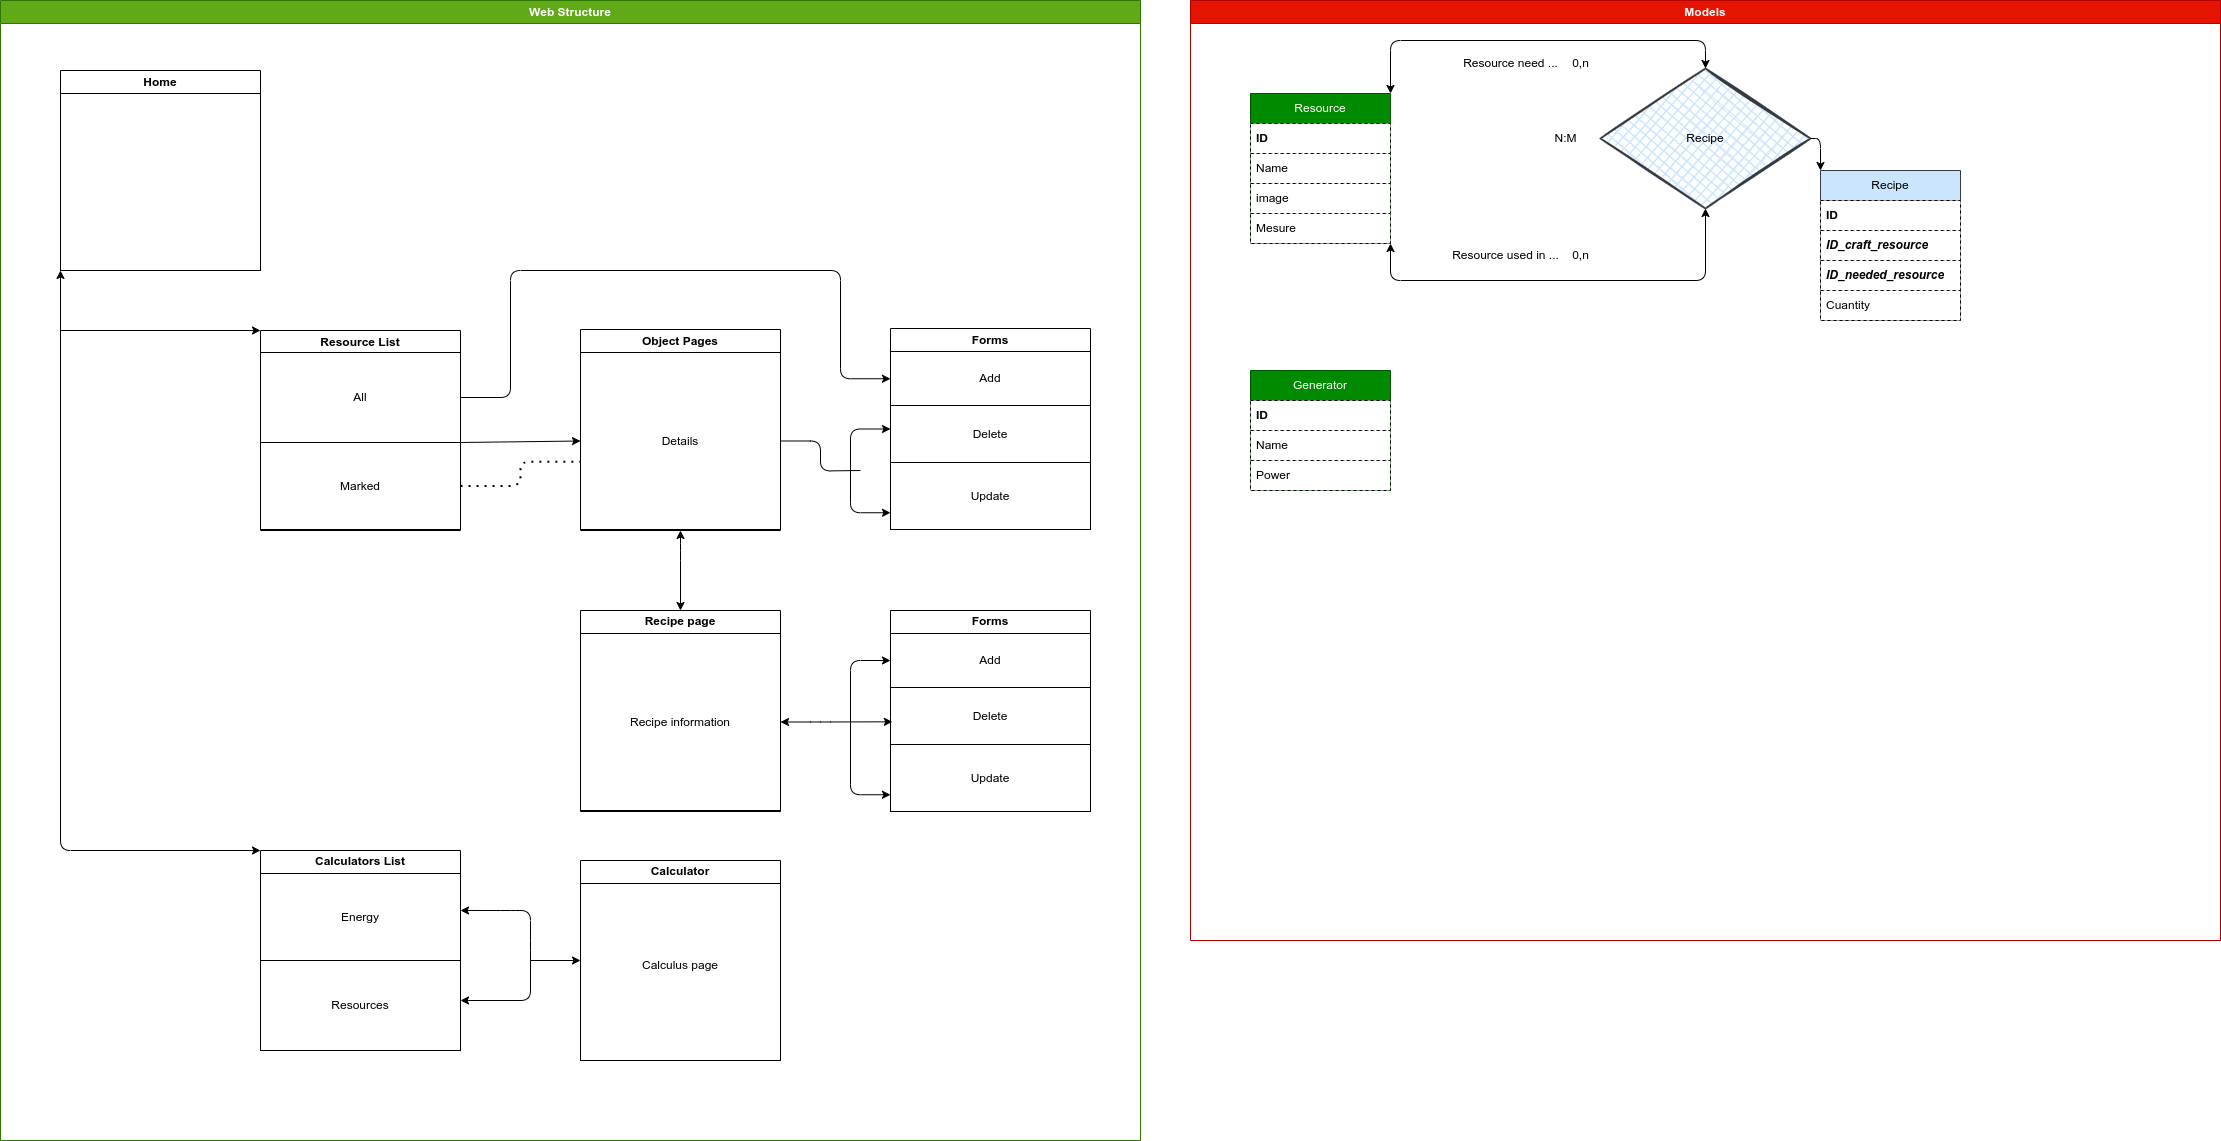

The diagram above was exported from draw.io. Its source (the exported page's mxGraphModel, read from the mxfile embedded in the PNG):
<mxGraphModel dx="1908" dy="1870" grid="1" gridSize="10" guides="1" tooltips="1" connect="1" arrows="1" fold="1" page="1" pageScale="1" pageWidth="850" pageHeight="1100" math="0" shadow="0">
  <root>
    <mxCell id="0" />
    <mxCell id="1" parent="0" />
    <mxCell id="47" value="Web Structure" style="swimlane;whiteSpace=wrap;html=1;fillColor=#60a917;fontColor=#ffffff;strokeColor=#2D7600;fillStyle=auto;gradientColor=none;swimlaneFillColor=default;" parent="1" vertex="1">
      <mxGeometry x="850" y="80" width="1140" height="1140" as="geometry" />
    </mxCell>
    <mxCell id="2" value="Home" style="swimlane;whiteSpace=wrap;html=1;" parent="47" vertex="1">
      <mxGeometry x="60" y="70" width="200" height="200" as="geometry" />
    </mxCell>
    <mxCell id="48" value="" style="rounded=0;whiteSpace=wrap;html=1;" parent="2" vertex="1">
      <mxGeometry y="23" width="200" height="177" as="geometry" />
    </mxCell>
    <mxCell id="3" value="Resource List" style="swimlane;whiteSpace=wrap;html=1;" parent="47" vertex="1">
      <mxGeometry x="260" y="330" width="200" height="200" as="geometry" />
    </mxCell>
    <mxCell id="45" value="All" style="rounded=0;whiteSpace=wrap;html=1;" parent="3" vertex="1">
      <mxGeometry y="22" width="200" height="90" as="geometry" />
    </mxCell>
    <mxCell id="46" value="Marked" style="rounded=0;whiteSpace=wrap;html=1;" parent="3" vertex="1">
      <mxGeometry y="112" width="200" height="87" as="geometry" />
    </mxCell>
    <mxCell id="4" value="Calculators List" style="swimlane;whiteSpace=wrap;html=1;" parent="47" vertex="1">
      <mxGeometry x="260" y="850" width="200" height="200" as="geometry" />
    </mxCell>
    <mxCell id="6" value="" style="endArrow=classic;startArrow=classic;html=1;exitX=0;exitY=1;exitDx=0;exitDy=0;entryX=0;entryY=0;entryDx=0;entryDy=0;" parent="47" source="2" target="4" edge="1">
      <mxGeometry width="50" height="50" relative="1" as="geometry">
        <mxPoint x="60" y="600" as="sourcePoint" />
        <mxPoint x="610" y="810" as="targetPoint" />
        <Array as="points">
          <mxPoint x="60" y="850" />
        </Array>
      </mxGeometry>
    </mxCell>
    <mxCell id="7" value="" style="endArrow=classic;html=1;entryX=0;entryY=0;entryDx=0;entryDy=0;" parent="47" target="3" edge="1">
      <mxGeometry width="50" height="50" relative="1" as="geometry">
        <mxPoint x="60" y="330" as="sourcePoint" />
        <mxPoint x="610" y="480" as="targetPoint" />
      </mxGeometry>
    </mxCell>
    <mxCell id="10" value="Energy" style="rounded=0;whiteSpace=wrap;html=1;" parent="47" vertex="1">
      <mxGeometry x="260" y="873" width="200" height="87" as="geometry" />
    </mxCell>
    <mxCell id="17" value="Resources" style="rounded=0;whiteSpace=wrap;html=1;" parent="47" vertex="1">
      <mxGeometry x="260" y="960" width="200" height="90" as="geometry" />
    </mxCell>
    <mxCell id="29" value="Forms" style="swimlane;whiteSpace=wrap;html=1;" parent="47" vertex="1">
      <mxGeometry x="890" y="328" width="200" height="201" as="geometry" />
    </mxCell>
    <mxCell id="34" value="Add" style="rounded=0;whiteSpace=wrap;html=1;" parent="29" vertex="1">
      <mxGeometry y="23" width="200" height="54" as="geometry" />
    </mxCell>
    <mxCell id="33" value="Delete" style="rounded=0;whiteSpace=wrap;html=1;" parent="29" vertex="1">
      <mxGeometry y="77" width="200" height="57" as="geometry" />
    </mxCell>
    <mxCell id="32" value="Update" style="rounded=0;whiteSpace=wrap;html=1;" parent="29" vertex="1">
      <mxGeometry y="134" width="200" height="67" as="geometry" />
    </mxCell>
    <mxCell id="120" value="" style="endArrow=classic;startArrow=classic;html=1;entryX=0;entryY=0.5;entryDx=0;entryDy=0;exitX=0;exitY=0.75;exitDx=0;exitDy=0;edgeStyle=orthogonalEdgeStyle;" parent="29" source="32" target="29" edge="1">
      <mxGeometry width="50" height="50" relative="1" as="geometry">
        <mxPoint x="-110" y="282" as="sourcePoint" />
        <mxPoint x="-60" y="232" as="targetPoint" />
        <Array as="points">
          <mxPoint x="-40" y="184" />
          <mxPoint x="-40" y="100" />
        </Array>
      </mxGeometry>
    </mxCell>
    <mxCell id="35" value="Object Pages" style="swimlane;whiteSpace=wrap;html=1;" parent="47" vertex="1">
      <mxGeometry x="580" y="329" width="200" height="201" as="geometry" />
    </mxCell>
    <mxCell id="18" value="Details" style="rounded=0;whiteSpace=wrap;html=1;" parent="35" vertex="1">
      <mxGeometry y="23" width="200" height="177" as="geometry" />
    </mxCell>
    <mxCell id="40" value="Calculator" style="swimlane;whiteSpace=wrap;html=1;" parent="47" vertex="1">
      <mxGeometry x="580" y="860" width="200" height="200" as="geometry" />
    </mxCell>
    <mxCell id="49" value="Calculus page&lt;div&gt;&lt;br&gt;&lt;/div&gt;" style="rounded=0;whiteSpace=wrap;html=1;" parent="40" vertex="1">
      <mxGeometry y="23" width="200" height="177" as="geometry" />
    </mxCell>
    <mxCell id="42" value="" style="endArrow=classic;html=1;entryX=0;entryY=0.5;entryDx=0;entryDy=0;" parent="47" target="40" edge="1">
      <mxGeometry width="50" height="50" relative="1" as="geometry">
        <mxPoint x="530" y="960" as="sourcePoint" />
        <mxPoint x="770" y="840" as="targetPoint" />
      </mxGeometry>
    </mxCell>
    <mxCell id="44" value="" style="endArrow=classic;startArrow=classic;html=1;exitX=1;exitY=0.75;exitDx=0;exitDy=0;entryX=1;entryY=0.425;entryDx=0;entryDy=0;entryPerimeter=0;" parent="47" source="4" target="10" edge="1">
      <mxGeometry width="50" height="50" relative="1" as="geometry">
        <mxPoint x="630" y="970" as="sourcePoint" />
        <mxPoint x="470" y="920" as="targetPoint" />
        <Array as="points">
          <mxPoint x="530" y="1000" />
          <mxPoint x="530" y="950" />
          <mxPoint x="530" y="910" />
          <mxPoint x="510" y="910" />
        </Array>
      </mxGeometry>
    </mxCell>
    <mxCell id="115" value="" style="endArrow=classic;html=1;exitX=1;exitY=0;exitDx=0;exitDy=0;entryX=0;entryY=0.5;entryDx=0;entryDy=0;" parent="47" source="46" target="18" edge="1">
      <mxGeometry width="50" height="50" relative="1" as="geometry">
        <mxPoint x="540" y="460" as="sourcePoint" />
        <mxPoint x="590" y="410" as="targetPoint" />
      </mxGeometry>
    </mxCell>
    <mxCell id="122" value="" style="endArrow=classic;html=1;exitX=1;exitY=0.5;exitDx=0;exitDy=0;edgeStyle=orthogonalEdgeStyle;entryX=0;entryY=0.25;entryDx=0;entryDy=0;" parent="47" source="45" target="29" edge="1">
      <mxGeometry width="50" height="50" relative="1" as="geometry">
        <mxPoint x="470" y="540" as="sourcePoint" />
        <mxPoint x="850" y="380" as="targetPoint" />
        <Array as="points">
          <mxPoint x="510" y="397" />
          <mxPoint x="510" y="270" />
          <mxPoint x="840" y="270" />
          <mxPoint x="840" y="378" />
        </Array>
      </mxGeometry>
    </mxCell>
    <mxCell id="123" value="" style="endArrow=none;dashed=1;html=1;dashPattern=1 3;strokeWidth=2;exitX=1;exitY=0.5;exitDx=0;exitDy=0;entryX=-0.001;entryY=0.617;entryDx=0;entryDy=0;edgeStyle=orthogonalEdgeStyle;entryPerimeter=0;" parent="47" source="46" target="18" edge="1">
      <mxGeometry width="50" height="50" relative="1" as="geometry">
        <mxPoint x="910" y="700" as="sourcePoint" />
        <mxPoint x="960" y="650" as="targetPoint" />
      </mxGeometry>
    </mxCell>
    <mxCell id="124" value="Forms" style="swimlane;whiteSpace=wrap;html=1;" parent="47" vertex="1">
      <mxGeometry x="890" y="610" width="200" height="201" as="geometry" />
    </mxCell>
    <mxCell id="125" value="Add" style="rounded=0;whiteSpace=wrap;html=1;" parent="124" vertex="1">
      <mxGeometry y="23" width="200" height="54" as="geometry" />
    </mxCell>
    <mxCell id="126" value="Delete" style="rounded=0;whiteSpace=wrap;html=1;" parent="124" vertex="1">
      <mxGeometry y="77" width="200" height="57" as="geometry" />
    </mxCell>
    <mxCell id="127" value="Update" style="rounded=0;whiteSpace=wrap;html=1;" parent="124" vertex="1">
      <mxGeometry y="134" width="200" height="67" as="geometry" />
    </mxCell>
    <mxCell id="128" value="" style="endArrow=classic;startArrow=classic;html=1;entryX=0;entryY=0.5;entryDx=0;entryDy=0;exitX=0;exitY=0.75;exitDx=0;exitDy=0;edgeStyle=orthogonalEdgeStyle;" parent="124" source="127" target="125" edge="1">
      <mxGeometry width="50" height="50" relative="1" as="geometry">
        <mxPoint x="-110" y="282" as="sourcePoint" />
        <mxPoint x="-60" y="232" as="targetPoint" />
        <Array as="points">
          <mxPoint x="-40" y="184" />
          <mxPoint x="-40" y="50" />
        </Array>
      </mxGeometry>
    </mxCell>
    <mxCell id="129" value="Recipe page" style="swimlane;whiteSpace=wrap;html=1;" parent="47" vertex="1">
      <mxGeometry x="580" y="610" width="200" height="201" as="geometry" />
    </mxCell>
    <mxCell id="130" value="Recipe information" style="rounded=0;whiteSpace=wrap;html=1;" parent="129" vertex="1">
      <mxGeometry y="23" width="200" height="177" as="geometry" />
    </mxCell>
    <mxCell id="131" value="" style="endArrow=classic;startArrow=classic;html=1;entryX=0.009;entryY=0.602;entryDx=0;entryDy=0;exitX=1;exitY=0.5;exitDx=0;exitDy=0;edgeStyle=orthogonalEdgeStyle;entryPerimeter=0;" parent="47" source="130" target="126" edge="1">
      <mxGeometry width="50" height="50" relative="1" as="geometry">
        <mxPoint x="900" y="804" as="sourcePoint" />
        <mxPoint x="900" y="670" as="targetPoint" />
        <Array as="points">
          <mxPoint x="820" y="721" />
          <mxPoint x="820" y="721" />
        </Array>
      </mxGeometry>
    </mxCell>
    <mxCell id="132" value="" style="endArrow=classic;startArrow=classic;html=1;edgeStyle=orthogonalEdgeStyle;exitX=0.5;exitY=0;exitDx=0;exitDy=0;entryX=0.5;entryY=1;entryDx=0;entryDy=0;" parent="47" source="129" target="35" edge="1">
      <mxGeometry width="50" height="50" relative="1" as="geometry">
        <mxPoint x="740" y="590" as="sourcePoint" />
        <mxPoint x="670" y="530" as="targetPoint" />
        <Array as="points">
          <mxPoint x="680" y="550" />
          <mxPoint x="680" y="550" />
        </Array>
      </mxGeometry>
    </mxCell>
    <mxCell id="75" value="Models" style="swimlane;whiteSpace=wrap;html=1;fillStyle=auto;fillColor=#e51400;strokeColor=#B20000;fontColor=#ffffff;swimlaneFillColor=default;" parent="1" vertex="1">
      <mxGeometry x="2040" y="80" width="1030" height="940" as="geometry" />
    </mxCell>
    <mxCell id="77" value="Resource" style="swimlane;fontStyle=0;childLayout=stackLayout;horizontal=1;startSize=30;horizontalStack=0;resizeParent=1;resizeParentMax=0;resizeLast=0;collapsible=1;marginBottom=0;whiteSpace=wrap;html=1;fillColor=#008a00;fontColor=#ffffff;strokeColor=#005700;" parent="75" vertex="1">
      <mxGeometry x="60" y="93" width="140" height="150" as="geometry" />
    </mxCell>
    <mxCell id="79" value="&lt;b&gt;ID&lt;/b&gt;" style="text;strokeColor=default;fillColor=default;align=left;verticalAlign=middle;spacingLeft=4;spacingRight=4;overflow=hidden;points=[[0,0.5],[1,0.5]];portConstraint=eastwest;rotatable=0;whiteSpace=wrap;html=1;dashed=1;" parent="77" vertex="1">
      <mxGeometry y="30" width="140" height="30" as="geometry" />
    </mxCell>
    <mxCell id="78" value="Name" style="text;strokeColor=default;fillColor=default;align=left;verticalAlign=middle;spacingLeft=4;spacingRight=4;overflow=hidden;points=[[0,0.5],[1,0.5]];portConstraint=eastwest;rotatable=0;whiteSpace=wrap;html=1;dashed=1;" parent="77" vertex="1">
      <mxGeometry y="60" width="140" height="30" as="geometry" />
    </mxCell>
    <mxCell id="119" value="image" style="text;strokeColor=default;fillColor=default;align=left;verticalAlign=middle;spacingLeft=4;spacingRight=4;overflow=hidden;points=[[0,0.5],[1,0.5]];portConstraint=eastwest;rotatable=0;whiteSpace=wrap;html=1;dashed=1;" parent="77" vertex="1">
      <mxGeometry y="90" width="140" height="30" as="geometry" />
    </mxCell>
    <mxCell id="80" value="Mesure" style="text;strokeColor=default;fillColor=default;align=left;verticalAlign=middle;spacingLeft=4;spacingRight=4;overflow=hidden;points=[[0,0.5],[1,0.5]];portConstraint=eastwest;rotatable=0;whiteSpace=wrap;html=1;dashed=1;" parent="77" vertex="1">
      <mxGeometry y="120" width="140" height="30" as="geometry" />
    </mxCell>
    <mxCell id="89" value="Recipe" style="rhombus;whiteSpace=wrap;html=1;strokeWidth=2;fillWeight=-1;hachureGap=8;fillStyle=cross-hatch;fillColor=#cce5ff;sketch=1;strokeColor=#36393d;" parent="75" vertex="1">
      <mxGeometry x="410" y="68" width="210" height="140" as="geometry" />
    </mxCell>
    <mxCell id="95" value="Recipe" style="swimlane;fontStyle=0;childLayout=stackLayout;horizontal=1;startSize=30;horizontalStack=0;resizeParent=1;resizeParentMax=0;resizeLast=0;collapsible=1;marginBottom=0;whiteSpace=wrap;html=1;fillColor=#cce5ff;strokeColor=#36393d;" parent="75" vertex="1">
      <mxGeometry x="630" y="170" width="140" height="150" as="geometry" />
    </mxCell>
    <mxCell id="96" value="&lt;b&gt;ID&lt;/b&gt;" style="text;strokeColor=default;fillColor=default;align=left;verticalAlign=middle;spacingLeft=4;spacingRight=4;overflow=hidden;points=[[0,0.5],[1,0.5]];portConstraint=eastwest;rotatable=0;whiteSpace=wrap;html=1;dashed=1;" parent="95" vertex="1">
      <mxGeometry y="30" width="140" height="30" as="geometry" />
    </mxCell>
    <mxCell id="97" value="&lt;i&gt;&lt;b&gt;ID_craft_resource&lt;/b&gt;&lt;/i&gt;" style="text;strokeColor=default;fillColor=default;align=left;verticalAlign=middle;spacingLeft=4;spacingRight=4;overflow=hidden;points=[[0,0.5],[1,0.5]];portConstraint=eastwest;rotatable=0;whiteSpace=wrap;html=1;dashed=1;" parent="95" vertex="1">
      <mxGeometry y="60" width="140" height="30" as="geometry" />
    </mxCell>
    <mxCell id="98" value="&lt;i&gt;&lt;b&gt;ID_needed_resource&lt;/b&gt;&lt;/i&gt;" style="text;strokeColor=default;fillColor=default;align=left;verticalAlign=middle;spacingLeft=4;spacingRight=4;overflow=hidden;points=[[0,0.5],[1,0.5]];portConstraint=eastwest;rotatable=0;whiteSpace=wrap;html=1;dashed=1;" parent="95" vertex="1">
      <mxGeometry y="90" width="140" height="30" as="geometry" />
    </mxCell>
    <mxCell id="99" value="Cuantity" style="text;strokeColor=default;fillColor=default;align=left;verticalAlign=middle;spacingLeft=4;spacingRight=4;overflow=hidden;points=[[0,0.5],[1,0.5]];portConstraint=eastwest;rotatable=0;whiteSpace=wrap;html=1;dashed=1;" parent="95" vertex="1">
      <mxGeometry y="120" width="140" height="30" as="geometry" />
    </mxCell>
    <mxCell id="100" value="" style="endArrow=classic;startArrow=classic;html=1;edgeStyle=orthogonalEdgeStyle;entryX=0.5;entryY=1;entryDx=0;entryDy=0;exitX=1;exitY=1;exitDx=0;exitDy=0;" parent="75" source="77" target="89" edge="1">
      <mxGeometry width="50" height="50" relative="1" as="geometry">
        <mxPoint x="260" y="138" as="sourcePoint" />
        <mxPoint x="350" y="220" as="targetPoint" />
        <Array as="points">
          <mxPoint x="200" y="280" />
          <mxPoint x="515" y="280" />
        </Array>
      </mxGeometry>
    </mxCell>
    <mxCell id="101" value="" style="endArrow=classic;startArrow=classic;html=1;edgeStyle=orthogonalEdgeStyle;entryX=0.5;entryY=0;entryDx=0;entryDy=0;exitX=1;exitY=0;exitDx=0;exitDy=0;" parent="75" source="77" target="89" edge="1">
      <mxGeometry width="50" height="50" relative="1" as="geometry">
        <mxPoint x="240" y="160" as="sourcePoint" />
        <mxPoint x="525" y="218" as="targetPoint" />
        <Array as="points">
          <mxPoint x="200" y="40" />
          <mxPoint x="515" y="40" />
        </Array>
      </mxGeometry>
    </mxCell>
    <mxCell id="105" value="&lt;font style=&quot;color: light-dark(rgb(0, 0, 0), rgb(255, 102, 255));&quot;&gt;Resource used in ...&lt;/font&gt;" style="text;html=1;align=center;verticalAlign=middle;resizable=0;points=[];autosize=1;strokeColor=none;fillColor=none;fontColor=light-dark(default, #1eff00);" parent="75" vertex="1">
      <mxGeometry x="250" y="240" width="130" height="30" as="geometry" />
    </mxCell>
    <mxCell id="107" value="" style="endArrow=classic;html=1;entryX=0;entryY=0;entryDx=0;entryDy=0;exitX=1;exitY=0.5;exitDx=0;exitDy=0;edgeStyle=orthogonalEdgeStyle;" parent="75" source="89" target="95" edge="1">
      <mxGeometry width="50" height="50" relative="1" as="geometry">
        <mxPoint x="390" y="270" as="sourcePoint" />
        <mxPoint x="440" y="220" as="targetPoint" />
      </mxGeometry>
    </mxCell>
    <mxCell id="109" value="&lt;font style=&quot;color: light-dark(rgb(0, 0, 0), rgb(255, 0, 0));&quot;&gt;0,n&lt;/font&gt;" style="text;html=1;align=center;verticalAlign=middle;resizable=0;points=[];autosize=1;strokeColor=none;fillColor=none;fontColor=light-dark(#000000,#FF66FF);" parent="75" vertex="1">
      <mxGeometry x="370" y="240" width="40" height="30" as="geometry" />
    </mxCell>
    <mxCell id="110" value="N:M" style="text;html=1;align=center;verticalAlign=middle;resizable=0;points=[];autosize=1;strokeColor=none;fillColor=none;fontColor=light-dark(#000000,#33FF33);" parent="75" vertex="1">
      <mxGeometry x="350" y="123" width="50" height="30" as="geometry" />
    </mxCell>
    <mxCell id="102" value="&lt;font style=&quot;color: light-dark(rgb(0, 0, 0), rgb(255, 102, 255));&quot;&gt;Resource need ...&lt;/font&gt;" style="text;html=1;align=center;verticalAlign=middle;resizable=0;points=[];autosize=1;strokeColor=none;fillColor=none;" parent="75" vertex="1">
      <mxGeometry x="260" y="48" width="120" height="30" as="geometry" />
    </mxCell>
    <mxCell id="108" value="&lt;font style=&quot;color: light-dark(rgb(0, 0, 0), rgb(255, 0, 0));&quot;&gt;0,n&lt;/font&gt;" style="text;html=1;align=center;verticalAlign=middle;resizable=0;points=[];autosize=1;strokeColor=none;fillColor=none;" parent="75" vertex="1">
      <mxGeometry x="370" y="48" width="40" height="30" as="geometry" />
    </mxCell>
    <mxCell id="111" value="Generator" style="swimlane;fontStyle=0;childLayout=stackLayout;horizontal=1;startSize=30;horizontalStack=0;resizeParent=1;resizeParentMax=0;resizeLast=0;collapsible=1;marginBottom=0;whiteSpace=wrap;html=1;fillColor=#008a00;fontColor=#ffffff;strokeColor=#005700;" parent="75" vertex="1">
      <mxGeometry x="60" y="370" width="140" height="120" as="geometry" />
    </mxCell>
    <mxCell id="112" value="&lt;b&gt;ID&lt;/b&gt;" style="text;strokeColor=default;fillColor=default;align=left;verticalAlign=middle;spacingLeft=4;spacingRight=4;overflow=hidden;points=[[0,0.5],[1,0.5]];portConstraint=eastwest;rotatable=0;whiteSpace=wrap;html=1;dashed=1;" parent="111" vertex="1">
      <mxGeometry y="30" width="140" height="30" as="geometry" />
    </mxCell>
    <mxCell id="113" value="Name" style="text;strokeColor=default;fillColor=default;align=left;verticalAlign=middle;spacingLeft=4;spacingRight=4;overflow=hidden;points=[[0,0.5],[1,0.5]];portConstraint=eastwest;rotatable=0;whiteSpace=wrap;html=1;dashed=1;" parent="111" vertex="1">
      <mxGeometry y="60" width="140" height="30" as="geometry" />
    </mxCell>
    <mxCell id="114" value="Power" style="text;strokeColor=default;fillColor=default;align=left;verticalAlign=middle;spacingLeft=4;spacingRight=4;overflow=hidden;points=[[0,0.5],[1,0.5]];portConstraint=eastwest;rotatable=0;whiteSpace=wrap;html=1;dashed=1;" parent="111" vertex="1">
      <mxGeometry y="90" width="140" height="30" as="geometry" />
    </mxCell>
    <mxCell id="121" value="" style="endArrow=none;html=1;exitX=1;exitY=0.5;exitDx=0;exitDy=0;edgeStyle=orthogonalEdgeStyle;" parent="1" source="18" edge="1">
      <mxGeometry width="50" height="50" relative="1" as="geometry">
        <mxPoint x="1780" y="600" as="sourcePoint" />
        <mxPoint x="1710" y="550" as="targetPoint" />
      </mxGeometry>
    </mxCell>
  </root>
</mxGraphModel>